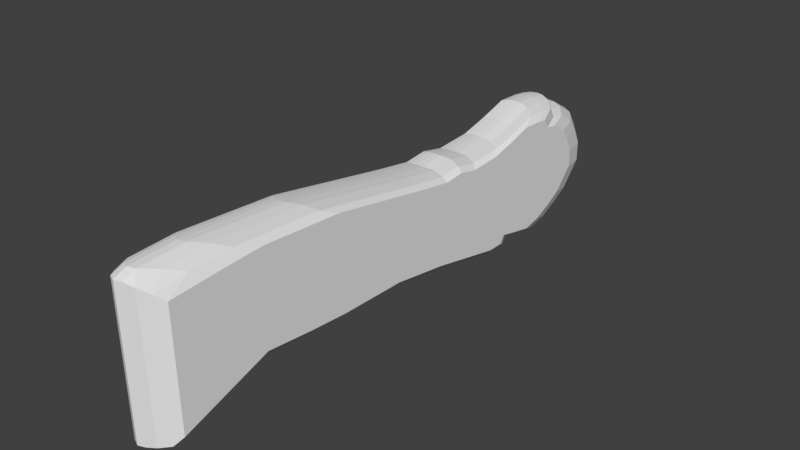 # Source: Paw.blend  (saved by Blender 2.79.0; exported with 4.5.12 LTS)
import bpy
from mathutils import Matrix  # noqa: F401  (used for matrix-valued properties, if any)

bpy.ops.wm.read_factory_settings(use_empty=True)
scene = bpy.context.scene
scene.name = 'Scene'

# ---- collections
col_collection_1 = bpy.data.collections.new('Collection 1'); scene.collection.children.link(col_collection_1)

# ---- world
world_world = bpy.data.worlds.new('World'); scene.world = world_world
world_world.color = (0.05088, 0.05088, 0.05088)
world_world.use_sun_shadow = False
world_world.sun_shadow_jitter_overblur = 0.0
world_world.cycles.sampling_method = 'MANUAL'

# ---- meshes
me_plane = bpy.data.meshes.new('Plane')
me_plane.from_pydata([(0.1139, -0.6535, 0.01952), (0.09456, -0.8499, 0.01952), (0.2163, -1.024, 0.01952), (-0.2457, -1.024, 0.01952), (-0.2413, -1.0, 0.0), (0.2114, -1.0, 0.0), (0.09217, -0.8295, 0.0), (0.1111, -0.637, 0.0), (0.122, -0.4825, 0.0), (0.1274, -0.206, 0.0), (0.1626, 0.02711, 0.0), (0.225, 0.3334, 0.0), (0.225, 0.4012, 0.0), (0.1952, 0.4202, 0.0), (0.2277, 0.5774, 0.0), (0.2114, 0.6587, 0.0), (0.1789, 0.7292, 0.0), (0.1437, 0.7943, 0.0), (0.05964, 0.8756, 0.0), (-0.008132, 0.8783, 0.0), (-0.06506, 0.8512, 0.0), (-0.1139, 0.8214, 0.0), (-0.1545, 0.7536, 0.0), (-0.1626, 0.6994, 0.0), (-0.2006, 0.6777, 0.0), (-0.206, 0.6316, 0.0), (-0.2087, 0.553, 0.0), (-0.1789, 0.4527, 0.0), (-0.1545, 0.3524, 0.0), (-0.1464, 0.225, 0.0), (-0.1626, 0.1437, 0.0), (-0.1545, 0.06235, 0.0), (-0.1735, -0.06235, 0.0), (-0.2467, -0.4907, 0.0), (-0.2657, -0.8132, 0.0), (-0.2575, -0.9596, 0.0), (0.125, -0.4958, 0.01952), (0.1305, -0.2137, 0.01952), (0.1665, 0.02419, 0.01952), (0.2301, 0.3368, 0.01952), (0.2301, 0.4059, 0.01952), (0.1997, 0.4253, 0.01952), (0.2329, 0.5857, 0.01952), (0.2163, 0.6687, 0.01952), (0.1831, 0.7406, 0.01952), (0.1471, 0.807, 0.01952), (0.06137, 0.89, 0.01952), (-0.007783, 0.8928, 0.01952), (-0.06587, 0.8651, 0.01952), (-0.1157, 0.8347, 0.01952), (-0.1572, 0.7655, 0.01952), (-0.1655, 0.7102, 0.01952), (-0.2042, 0.6881, 0.01952), (-0.2097, 0.641, 0.01952), (-0.2125, 0.5608, 0.01952), (-0.182, 0.4585, 0.01952), (-0.1572, 0.3561, 0.01952), (-0.1489, 0.2261, 0.01952), (-0.1655, 0.1431, 0.01952), (-0.1572, 0.06015, 0.01952), (-0.1765, -0.06709, 0.01952), (-0.2512, -0.5041, 0.01952), (-0.2706, -0.8333, 0.01952), (-0.2623, -0.9827, 0.01952), (0.1262, -0.5013, 0.04211), (0.1318, -0.2169, 0.04211), (0.1151, -0.6603, 0.04211), (0.09555, -0.8583, 0.04211), (0.2183, -1.034, 0.04211), (-0.2475, -1.034, 0.04211), (0.1681, 0.02299, 0.04211), (0.2322, 0.3381, 0.04211), (0.2322, 0.4079, 0.04211), (0.2015, 0.4274, 0.04211), (0.235, 0.5891, 0.04211), (0.2183, 0.6728, 0.04211), (0.1848, 0.7453, 0.04211), (0.1485, 0.8123, 0.04211), (0.06208, 0.8959, 0.04211), (-0.007639, 0.8987, 0.04211), (-0.06621, 0.8708, 0.04211), (-0.1164, 0.8401, 0.04211), (-0.1582, 0.7704, 0.04211), (-0.1666, 0.7146, 0.04211), (-0.2057, 0.6923, 0.04211), (-0.2112, 0.6449, 0.04211), (-0.214, 0.564, 0.04211), (-0.1833, 0.4609, 0.04211), (-0.1582, 0.3577, 0.04211), (-0.1499, 0.2266, 0.04211), (-0.1666, 0.1429, 0.04211), (-0.1582, 0.05925, 0.04211), (-0.1778, -0.06904, 0.04211), (-0.2531, -0.5097, 0.04211), (-0.2726, -0.8416, 0.04211), (-0.2642, -0.9922, 0.04211), (0.1254, -0.4978, 0.06658), (0.131, -0.2148, 0.06658), (0.1143, -0.6559, 0.06658), (0.09491, -0.8528, 0.06658), (0.217, -1.027, 0.06658), (-0.2463, -1.027, 0.06658), (0.167, 0.02377, 0.06658), (0.2308, 0.3372, 0.06658), (0.2308, 0.4066, 0.06658), (0.2003, 0.426, 0.06658), (0.2336, 0.5869, 0.06658), (0.217, 0.6701, 0.06658), (0.1837, 0.7423, 0.06658), (0.1476, 0.8088, 0.06658), (0.06162, 0.8921, 0.06658), (-0.007733, 0.8948, 0.06658), (-0.06599, 0.8671, 0.06658), (-0.1159, 0.8366, 0.06658), (-0.1575, 0.7672, 0.06658), (-0.1659, 0.7117, 0.06658), (-0.2047, 0.6896, 0.06658), (-0.2102, 0.6424, 0.06658), (-0.213, 0.5619, 0.06658), (-0.1825, 0.4593, 0.06658), (-0.1575, 0.3567, 0.06658), (-0.1492, 0.2263, 0.06658), (-0.1659, 0.1431, 0.06658), (-0.1575, 0.05984, 0.06658), (-0.177, -0.06777, 0.06658), (-0.2519, -0.5061, 0.06658), (-0.2713, -0.8362, 0.06658), (-0.263, -0.986, 0.06658), (0.1201, -0.4697, 0.1005), (0.1254, -0.1968, 0.1005), (0.1094, -0.6222, 0.1005), (0.09065, -0.8122, 0.1005), (0.2084, -1.018, 0.1005), (-0.2385, -1.018, 0.1005), (0.1602, 0.03336, 0.1005), (0.2218, 0.3357, 0.1005), (0.2218, 0.4026, 0.1005), (0.1923, 0.4214, 0.1005), (0.2244, 0.5766, 0.1005), (0.2084, 0.6568, 0.1005), (0.1763, 0.7264, 0.1005), (0.1415, 0.7906, 0.1005), (0.05854, 0.8709, 0.1005), (-0.008353, 0.8736, 0.1005), (-0.06455, 0.8468, 0.1005), (-0.1127, 0.8174, 0.1005), (-0.1529, 0.7505, 0.1005), (-0.1609, 0.697, 0.1005), (-0.1983, 0.6756, 0.1005), (-0.2037, 0.6301, 0.1005), (-0.2064, 0.5525, 0.1005), (-0.1769, 0.4535, 0.1005), (-0.1529, 0.3545, 0.1005), (-0.1448, 0.2287, 0.1005), (-0.1609, 0.1484, 0.1005), (-0.1529, 0.06815, 0.1005), (-0.1716, -0.05494, 0.1005), (-0.2438, -0.4777, 0.1005), (-0.2626, -0.7962, 0.1005), (-0.2545, -0.9407, 0.1005), (0.1119, -0.4501, 0.1402), (0.1169, -0.1926, 0.1402), (0.1018, -0.5941, 0.1402), (0.08412, -0.7733, 0.1402), (0.1952, -1.0, 0.1402), (-0.2265, -1.0, 0.1402), (0.1498, 0.02455, 0.1402), (0.2078, 0.3099, 0.1402), (0.2078, 0.373, 0.1402), (0.1801, 0.3907, 0.1402), (0.2104, 0.5371, 0.1402), (0.1952, 0.6129, 0.1402), (0.1649, 0.6785, 0.1402), (0.1321, 0.7391, 0.1402), (0.05382, 0.8149, 0.1402), (-0.009306, 0.8174, 0.1402), (-0.06233, 0.7921, 0.1402), (-0.1078, 0.7644, 0.1402), (-0.1457, 0.7012, 0.1402), (-0.1532, 0.6507, 0.1402), (-0.1886, 0.6305, 0.1402), (-0.1936, 0.5876, 0.1402), (-0.1962, 0.5144, 0.1402), (-0.1684, 0.421, 0.1402), (-0.1457, 0.3275, 0.1402), (-0.1381, 0.2089, 0.1402), (-0.1532, 0.1331, 0.1402), (-0.1457, 0.05737, 0.1402), (-0.1633, -0.05878, 0.1402), (-0.2315, -0.4577, 0.1402), (-0.2492, -0.7582, 0.1402), (-0.2416, -0.8945, 0.1402), (0.09753, -0.3984, 0.1589), (0.1021, -0.1678, 0.1589), (0.08849, -0.5272, 0.1589), (0.07267, -0.6877, 0.1589), (0.1721, -0.9763, 0.1589), (-0.2054, -0.9763, 0.1589), (0.1314, 0.02662, 0.1589), (0.1834, 0.2821, 0.1589), (0.1834, 0.3386, 0.1589), (0.1586, 0.3544, 0.1589), (0.1857, 0.4855, 0.1589), (0.1721, 0.5533, 0.1589), (0.145, 0.6121, 0.1589), (0.1156, 0.6664, 0.1589), (0.04554, 0.7342, 0.1589), (-0.01097, 0.7364, 0.1589), (-0.05845, 0.7138, 0.1589), (-0.09914, 0.689, 0.1589), (-0.133, 0.6325, 0.1589), (-0.1398, 0.5872, 0.1589), (-0.1715, 0.5692, 0.1589), (-0.176, 0.5307, 0.1589), (-0.1783, 0.4652, 0.1589), (-0.1534, 0.3815, 0.1589), (-0.133, 0.2979, 0.1589), (-0.1263, 0.1916, 0.1589), (-0.1398, 0.1238, 0.1589), (-0.133, 0.056, 0.1589), (-0.1489, -0.04798, 0.1589), (-0.2099, -0.4052, 0.1589), (-0.2257, -0.6742, 0.1589), (-0.2189, -0.7962, 0.1589)], [], [(44, 45, 77, 76), (16, 17, 45, 44), (5, 4, 35, 34, 33, 32, 31, 30, 29, 28, 27, 26, 25, 24, 23, 22, 21, 20, 19, 18, 17, 16, 15, 14, 13, 12, 11, 10, 9, 8, 7, 6), (30, 31, 59, 58), (17, 18, 46, 45), (4, 5, 2, 3), (31, 32, 60, 59), (18, 19, 47, 46), (5, 6, 1, 2), (32, 33, 61, 60), (19, 20, 48, 47), (6, 7, 0, 1), (33, 34, 62, 61), (20, 21, 49, 48), (7, 8, 36, 0), (34, 35, 63, 62), (21, 22, 50, 49), (8, 9, 37, 36), (35, 4, 3, 63), (22, 23, 51, 50), (9, 10, 38, 37), (23, 24, 52, 51), (10, 11, 39, 38), (24, 25, 53, 52), (11, 12, 40, 39), (25, 26, 54, 53), (12, 13, 41, 40), (26, 27, 55, 54), (13, 14, 42, 41), (27, 28, 56, 55), (14, 15, 43, 42), (28, 29, 57, 56), (15, 16, 44, 43), (29, 30, 58, 57), (79, 80, 112, 111), (3, 2, 68, 69), (58, 59, 91, 90), (45, 46, 78, 77), (59, 60, 92, 91), (46, 47, 79, 78), (60, 61, 93, 92), (47, 48, 80, 79), (61, 62, 94, 93), (48, 49, 81, 80), (62, 63, 95, 94), (49, 50, 82, 81), (63, 3, 69, 95), (50, 51, 83, 82), (37, 38, 70, 65), (51, 52, 84, 83), (38, 39, 71, 70), (52, 53, 85, 84), (39, 40, 72, 71), (53, 54, 86, 85), (40, 41, 73, 72), (36, 37, 65, 64), (54, 55, 87, 86), (41, 42, 74, 73), (0, 36, 64, 66), (55, 56, 88, 87), (42, 43, 75, 74), (1, 0, 66, 67), (56, 57, 89, 88), (43, 44, 76, 75), (2, 1, 67, 68), (57, 58, 90, 89), (114, 115, 147, 146), (67, 66, 98, 99), (93, 94, 126, 125), (80, 81, 113, 112), (68, 67, 99, 100), (94, 95, 127, 126), (81, 82, 114, 113), (69, 68, 100, 101), (95, 69, 101, 127), (82, 83, 115, 114), (65, 70, 102, 97), (83, 84, 116, 115), (70, 71, 103, 102), (84, 85, 117, 116), (71, 72, 104, 103), (85, 86, 118, 117), (72, 73, 105, 104), (86, 87, 119, 118), (73, 74, 106, 105), (87, 88, 120, 119), (74, 75, 107, 106), (88, 89, 121, 120), (75, 76, 108, 107), (89, 90, 122, 121), (76, 77, 109, 108), (90, 91, 123, 122), (77, 78, 110, 109), (64, 65, 97, 96), (91, 92, 124, 123), (78, 79, 111, 110), (66, 64, 96, 98), (92, 93, 125, 124), (149, 150, 182, 181), (97, 102, 134, 129), (115, 116, 148, 147), (102, 103, 135, 134), (116, 117, 149, 148), (103, 104, 136, 135), (117, 118, 150, 149), (104, 105, 137, 136), (118, 119, 151, 150), (105, 106, 138, 137), (119, 120, 152, 151), (106, 107, 139, 138), (120, 121, 153, 152), (107, 108, 140, 139), (121, 122, 154, 153), (108, 109, 141, 140), (122, 123, 155, 154), (109, 110, 142, 141), (96, 97, 129, 128), (123, 124, 156, 155), (110, 111, 143, 142), (98, 96, 128, 130), (124, 125, 157, 156), (111, 112, 144, 143), (99, 98, 130, 131), (125, 126, 158, 157), (112, 113, 145, 144), (100, 99, 131, 132), (126, 127, 159, 158), (113, 114, 146, 145), (101, 100, 132, 133), (127, 101, 133, 159), (184, 185, 217, 216), (136, 137, 169, 168), (150, 151, 183, 182), (137, 138, 170, 169), (151, 152, 184, 183), (138, 139, 171, 170), (152, 153, 185, 184), (139, 140, 172, 171), (153, 154, 186, 185), (140, 141, 173, 172), (154, 155, 187, 186), (141, 142, 174, 173), (128, 129, 161, 160), (155, 156, 188, 187), (142, 143, 175, 174), (130, 128, 160, 162), (156, 157, 189, 188), (143, 144, 176, 175), (131, 130, 162, 163), (157, 158, 190, 189), (144, 145, 177, 176), (132, 131, 163, 164), (158, 159, 191, 190), (145, 146, 178, 177), (133, 132, 164, 165), (159, 133, 165, 191), (146, 147, 179, 178), (129, 134, 166, 161), (147, 148, 180, 179), (134, 135, 167, 166), (148, 149, 181, 180), (135, 136, 168, 167), (196, 195, 194, 192, 193, 198, 199, 200, 201, 202, 203, 204, 205, 206, 207, 208, 209, 210, 211, 212, 213, 214, 215, 216, 217, 218, 219, 220, 221, 222, 223, 197), (171, 172, 204, 203), (185, 186, 218, 217), (172, 173, 205, 204), (186, 187, 219, 218), (173, 174, 206, 205), (160, 161, 193, 192), (187, 188, 220, 219), (174, 175, 207, 206), (162, 160, 192, 194), (188, 189, 221, 220), (175, 176, 208, 207), (163, 162, 194, 195), (189, 190, 222, 221), (176, 177, 209, 208), (164, 163, 195, 196), (190, 191, 223, 222), (177, 178, 210, 209), (165, 164, 196, 197), (191, 165, 197, 223), (178, 179, 211, 210), (161, 166, 198, 193), (179, 180, 212, 211), (166, 167, 199, 198), (180, 181, 213, 212), (167, 168, 200, 199), (181, 182, 214, 213), (168, 169, 201, 200), (182, 183, 215, 214), (169, 170, 202, 201), (183, 184, 216, 215), (170, 171, 203, 202)])
me_plane.use_remesh_preserve_volume = False
me_plane.use_remesh_preserve_attributes = False
me_plane.use_mirror_vertex_groups = False
me_plane.update()
arm_armature = bpy.data.armatures.new('Armature')  # bones are not reproduced

# ---- objects
ob_armature = bpy.data.objects.new('Armature', arm_armature)
ob_plane = bpy.data.objects.new('Plane', me_plane)

# ---- transforms, parenting, visibility, modifiers, constraints
ob_armature.location = (-0.3698, -6.915, 0.5916)
ob_armature.rotation_euler = (1.571, -1.551, -3.142)
ob_armature.scale = (8.588, 8.588, 8.588)
ob_armature.lineart.crease_threshold = 0.0
ob_plane.parent = ob_armature
ob_plane.matrix_parent_inverse = Matrix(((-0.1164, 3.794e-08, 0.0, -0.04306), (1.658e-15, 5.09e-09, 0.1164, -0.06889), (3.794e-08, 0.1164, -5.09e-09, 0.8052), (0.0, 0.0, 0.0, 1.0)))
ob_plane.location = (0.0, 0.0, 0.0)
ob_plane.scale = (7.625, 7.625, 7.625)
ob_plane.lineart.crease_threshold = 0.0
_vg = ob_plane.vertex_groups.new(name='Bone')
for _i, _w in zip([0, 1, 2, 3, 4, 5, 6, 7, 8, 9, 10, 11, 12, 13, 14, 23, 24, 25, 26, 27, 28, 29, 30, 31, 32, 33, 34, 35, 36, 37, 38, 39, 40, 41, 42, 51, 52, 53, 54, 55, 56, 57, 58, 59, 60, 61, 62, 63, 64, 65, 66, 67, 68, 69, 70, 71, 72, 73, 74, 84, 85, 86, 87, 88, 89, 90, 91, 92, 93, 94, 95, 96, 97, 98, 99, 100, 101, 102, 103, 104, 105, 106, 116, 117, 118, 119, 120, 121, 122, 123, 124, 125, 126, 127, 128, 129, 130, 131, 132, 133, 134, 135, 136, 137, 138, 149, 150, 151, 152, 153, 154, 155, 156, 157, 158, 159, 160, 161, 162, 163, 164, 165, 166, 167, 168, 169, 170, 171, 180, 181, 182, 183, 184, 185, 186, 187, 188, 189, 190, 191, 192, 193, 194, 195, 196, 197, 198, 199, 200, 201, 202, 203, 211, 212, 213, 214, 215, 216, 217, 218, 219, 220, 221, 222, 223], [1.006, 1.009, 1.003, 1.003, 1.003, 1.004, 1.013, 1.008, 1.004, 0.9985, 0.8826, 0.3542, 0.2754, 0.3315, 0.09918, 0.01909, 0.03305, 0.05945, 0.1263, 0.2407, 0.4206, 0.8078, 0.8687, 0.9088, 0.925, 0.9773, 1.009, 1.004, 1.003, 0.9982, 0.9009, 0.3058, 0.2461, 0.2628, 0.07649, 0.005069, 0.02161, 0.05088, 0.1072, 0.2143, 0.379, 0.8064, 0.8812, 0.9225, 0.9393, 0.9819, 1.008, 1.003, 1.002, 0.9973, 1.004, 1.007, 1.003, 1.002, 0.9155, 0.2656, 0.2163, 0.2083, 0.06274, 0.01235, 0.03882, 0.09416, 0.1972, 0.3523, 0.8047, 0.891, 0.9349, 0.9519, 0.9854, 1.007, 1.003, 1.001, 0.9961, 1.003, 1.005, 1.003, 1.002, 0.926, 0.2347, 0.19, 0.1688, 0.055, 0.00488, 0.02891, 0.08686, 0.1921, 0.3455, 0.8023, 0.8971, 0.9449, 0.9616, 0.9877, 1.005, 1.003, 0.9988, 0.9927, 1.001, 1.003, 1.002, 1.002, 0.9263, 0.2041, 0.162, 0.1363, 0.04951, 0.01927, 0.08632, 0.2055, 0.3654, 0.786, 0.8941, 0.952, 0.9701, 0.9891, 1.003, 1.003, 0.9965, 0.9899, 0.9993, 1.002, 1.002, 1.002, 0.952, 0.2335, 0.1577, 0.1347, 0.05881, 0.002698, 0.005332, 0.05072, 0.1299, 0.2913, 0.48, 0.8081, 0.9033, 0.9656, 0.977, 0.9907, 1.002, 1.002, 0.9932, 0.9857, 0.9968, 1.001, 1.002, 1.002, 0.9625, 0.3082, 0.1753, 0.1557, 0.08186, 0.0429, 0.017, 0.0693, 0.1099, 0.2249, 0.4072, 0.5969, 0.8203, 0.9039, 0.9746, 0.978, 0.9897, 0.9988, 1.003]): _vg.add([_i], _w, 'REPLACE')
_vg = ob_plane.vertex_groups.new(name='Bone.001')
for _i, _w in zip([10, 11, 12, 13, 14, 15, 16, 17, 18, 19, 20, 21, 22, 23, 24, 25, 26, 27, 28, 29, 30, 31, 32, 38, 39, 40, 41, 42, 43, 44, 45, 46, 47, 48, 49, 50, 51, 52, 53, 54, 55, 56, 57, 58, 59, 60, 70, 71, 72, 73, 74, 75, 76, 77, 78, 79, 80, 81, 82, 83, 84, 85, 86, 87, 88, 89, 90, 91, 92, 102, 103, 104, 105, 106, 107, 108, 109, 110, 111, 112, 113, 114, 115, 116, 117, 118, 119, 120, 121, 122, 123, 124, 134, 135, 136, 137, 138, 139, 140, 141, 142, 143, 144, 145, 146, 147, 148, 149, 150, 151, 152, 153, 154, 155, 156, 166, 167, 168, 169, 170, 171, 172, 173, 174, 175, 176, 177, 178, 179, 180, 181, 182, 183, 184, 185, 186, 187, 198, 199, 200, 201, 202, 203, 204, 205, 206, 207, 208, 209, 210, 211, 212, 213, 214, 215, 216, 217, 218, 219], [0.1174, 0.6458, 0.7246, 0.6685, 0.9008, 0.9921, 0.9966, 1.001, 1.006, 1.016, 1.004, 0.9942, 0.9794, 0.9655, 0.9585, 0.9405, 0.8737, 0.7593, 0.5794, 0.1922, 0.1313, 0.09121, 0.07496, 0.0991, 0.6942, 0.7539, 0.7372, 0.9235, 0.9907, 0.9967, 1.001, 1.004, 1.008, 1.003, 0.9961, 0.9842, 0.9725, 0.9642, 0.9491, 0.8928, 0.7857, 0.621, 0.1936, 0.1188, 0.07747, 0.06075, 0.08451, 0.7344, 0.7837, 0.7917, 0.9373, 0.9883, 0.9966, 1.0, 1.002, 1.004, 1.001, 0.9968, 0.9872, 0.9775, 0.9688, 0.9556, 0.9058, 0.8028, 0.6477, 0.1953, 0.109, 0.06508, 0.0462, 0.07405, 0.7653, 0.81, 0.8312, 0.945, 0.9856, 0.9964, 0.9999, 1.001, 1.001, 1.0, 0.9969, 0.9889, 0.9807, 0.9726, 0.9605, 0.9131, 0.8079, 0.6545, 0.1977, 0.1029, 0.05514, 0.02688, 0.07368, 0.7959, 0.838, 0.8637, 0.9502, 0.9829, 0.9961, 0.9997, 1.0, 1.0, 0.9993, 0.9967, 0.9897, 0.983, 0.9773, 0.9654, 0.9137, 0.7945, 0.6346, 0.214, 0.1059, 0.04596, 0.009861, 0.04597, 0.7665, 0.8423, 0.8653, 0.9412, 0.9737, 0.9957, 1.001, 1.0, 0.9999, 0.998, 0.9948, 0.9869, 0.9793, 0.9723, 0.9493, 0.8701, 0.7087, 0.52, 0.1919, 0.09671, 0.0187, 0.02494, 0.6918, 0.8247, 0.8443, 0.9181, 0.9536, 0.9837, 1.013, 1.002, 0.999, 0.9931, 0.9872, 0.9759, 0.9665, 0.9307, 0.8901, 0.7751, 0.5928, 0.4031, 0.1797, 0.09607, 0.0008951]): _vg.add([_i], _w, 'REPLACE')
_m = ob_plane.modifiers.new('Armature', 'ARMATURE')
_m.object = ob_armature

# ---- collection membership
col_collection_1.objects.link(ob_armature)
col_collection_1.objects.link(ob_plane)

# ---- scene / render settings (as saved in the file)
scene.frame_start = 1; scene.frame_end = 250; scene.frame_set(1)
scene.render.engine = 'BLENDER_EEVEE_NEXT'
scene.render.resolution_percentage = 50
scene.render.dither_intensity = 0.0
scene.cycles.use_denoising = False
scene.cycles.samples = 128
scene.cycles.sampling_pattern = 'TABULATED_SOBOL'
scene.cycles.use_adaptive_sampling = False
scene.cycles.use_light_tree = False
scene.cycles.blur_glossy = 0.0
scene.cycles.sample_clamp_indirect = 0.0
scene.view_settings.view_transform = 'Standard'
bpy.context.view_layer.update()

# ---- added for rendering (the .blend has no active camera and no usable light): camera, sun
cam_auto = bpy.data.cameras.new('AutoCamera')
cam_auto.lens = 50.0
cam_auto.sensor_width = 36.0
cam_auto.clip_end = 1000.0
ob_auto_camera = bpy.data.objects.new('AutoCamera', cam_auto)
scene.collection.objects.link(ob_auto_camera)
ob_auto_camera.location = (13.8003, -17.4962, 11.6865)
ob_auto_camera.rotation_euler = (1.09748, -7.21219e-08, 0.694738)
scene.camera = ob_auto_camera
light_auto_sun = bpy.data.lights.new('AutoSun', 'SUN')
light_auto_sun.energy = 3.0
light_auto_sun.angle = 0.0523599
ob_auto_sun = bpy.data.objects.new('AutoSun', light_auto_sun)
scene.collection.objects.link(ob_auto_sun)
ob_auto_sun.rotation_euler = (0.872665, 0.174533, 0.523599)
bpy.context.view_layer.update()
